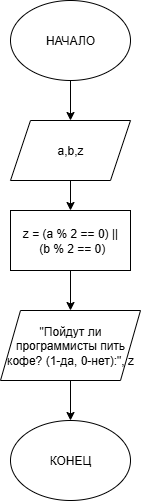

The diagram above was exported from draw.io. Its source (the exported page's mxGraphModel, read from the mxfile embedded in the PNG):
<mxGraphModel dx="1042" dy="623" grid="1" gridSize="10" guides="1" tooltips="1" connect="1" arrows="1" fold="1" page="1" pageScale="1" pageWidth="827" pageHeight="1169" math="0" shadow="0">
  <root>
    <mxCell id="0" />
    <mxCell id="1" parent="0" />
    <mxCell id="t2V4Rk9lz1R19m0saASb-4" value="" style="edgeStyle=orthogonalEdgeStyle;rounded=0;orthogonalLoop=1;jettySize=auto;html=1;" edge="1" parent="1" source="t2V4Rk9lz1R19m0saASb-1">
      <mxGeometry relative="1" as="geometry">
        <mxPoint x="190" y="220" as="targetPoint" />
      </mxGeometry>
    </mxCell>
    <mxCell id="t2V4Rk9lz1R19m0saASb-1" value="НАЧАЛО" style="ellipse;whiteSpace=wrap;html=1;" vertex="1" parent="1">
      <mxGeometry x="130" y="100" width="120" height="80" as="geometry" />
    </mxCell>
    <mxCell id="t2V4Rk9lz1R19m0saASb-8" value="" style="edgeStyle=orthogonalEdgeStyle;rounded=0;orthogonalLoop=1;jettySize=auto;html=1;" edge="1" parent="1" source="t2V4Rk9lz1R19m0saASb-6" target="t2V4Rk9lz1R19m0saASb-7">
      <mxGeometry relative="1" as="geometry" />
    </mxCell>
    <mxCell id="t2V4Rk9lz1R19m0saASb-6" value="a,b,z" style="shape=parallelogram;perimeter=parallelogramPerimeter;whiteSpace=wrap;html=1;fixedSize=1;" vertex="1" parent="1">
      <mxGeometry x="130" y="220" width="120" height="60" as="geometry" />
    </mxCell>
    <mxCell id="t2V4Rk9lz1R19m0saASb-10" value="" style="edgeStyle=orthogonalEdgeStyle;rounded=0;orthogonalLoop=1;jettySize=auto;html=1;" edge="1" parent="1" source="t2V4Rk9lz1R19m0saASb-7" target="t2V4Rk9lz1R19m0saASb-9">
      <mxGeometry relative="1" as="geometry" />
    </mxCell>
    <mxCell id="t2V4Rk9lz1R19m0saASb-7" value="&lt;div&gt;&lt;span style=&quot;background-color: transparent; color: light-dark(rgb(0, 0, 0), rgb(255, 255, 255));&quot;&gt;z = (a % 2 == 0) ||&lt;/span&gt;&lt;/div&gt;&lt;div&gt;&lt;span style=&quot;background-color: transparent; color: light-dark(rgb(0, 0, 0), rgb(255, 255, 255));&quot;&gt;&amp;nbsp;(b % 2 == 0)&lt;/span&gt;&lt;/div&gt;" style="rounded=0;whiteSpace=wrap;html=1;" vertex="1" parent="1">
      <mxGeometry x="130" y="310" width="120" height="60" as="geometry" />
    </mxCell>
    <mxCell id="t2V4Rk9lz1R19m0saASb-12" value="" style="edgeStyle=orthogonalEdgeStyle;rounded=0;orthogonalLoop=1;jettySize=auto;html=1;" edge="1" parent="1" source="t2V4Rk9lz1R19m0saASb-9" target="t2V4Rk9lz1R19m0saASb-11">
      <mxGeometry relative="1" as="geometry" />
    </mxCell>
    <mxCell id="t2V4Rk9lz1R19m0saASb-9" value="&quot;Пойдут ли программисты пить кофе? (1-да, 0-нет):&quot;, z" style="shape=parallelogram;perimeter=parallelogramPerimeter;whiteSpace=wrap;html=1;fixedSize=1;" vertex="1" parent="1">
      <mxGeometry x="120" y="410" width="140" height="70" as="geometry" />
    </mxCell>
    <mxCell id="t2V4Rk9lz1R19m0saASb-11" value="КОНЕЦ" style="ellipse;whiteSpace=wrap;html=1;" vertex="1" parent="1">
      <mxGeometry x="130" y="520" width="120" height="80" as="geometry" />
    </mxCell>
  </root>
</mxGraphModel>